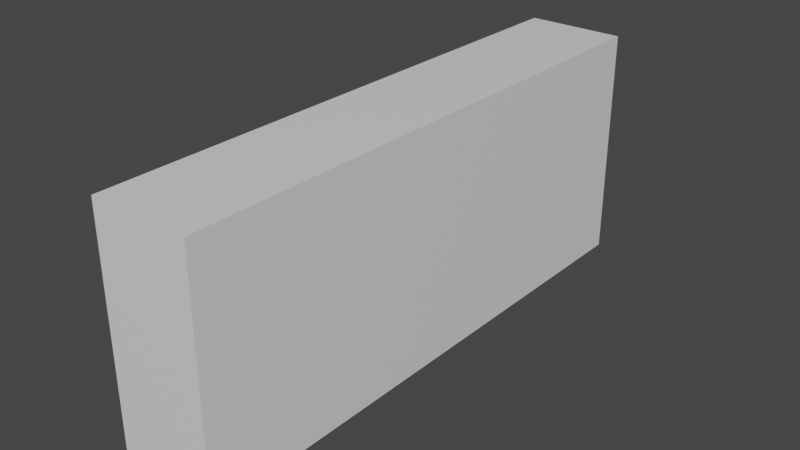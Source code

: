 # Source: Scifungun_Modelling_001_BlockOutStart.blend  (saved by Blender 2.91.10; exported with 4.5.12 LTS)
import bpy
from mathutils import Matrix  # noqa: F401  (used for matrix-valued properties, if any)

bpy.ops.wm.read_factory_settings(use_empty=True)
scene = bpy.context.scene
scene.name = 'Scene'

# ---- collections
col_reference = bpy.data.collections.new('Reference'); scene.collection.children.link(col_reference)
col_reference.hide_render = True
col_rifle = bpy.data.collections.new('Rifle'); scene.collection.children.link(col_rifle)

# ---- materials (node trees are filled in below, after node groups)
mat_material = bpy.data.materials.new('Material')
mat_material.alpha_threshold = 0.0
mat_material.use_transparent_shadow = False
mat_material.line_color = (0.0, 0.0, 0.0, 1.0)

# ---- material node trees
mat_material.use_nodes = True; mat_material.node_tree.nodes.clear()
_N = mat_material.node_tree.nodes; _L = mat_material.node_tree.links
n0 = _N.new('ShaderNodeOutputMaterial'); n0.name = 'Material Output'; n0.location = (300, 300)
n1 = _N.new('ShaderNodeBsdfPrincipled'); n1.name = 'Principled BSDF'; n1.location = (10, 300)
n1.distribution = 'GGX'
n1.subsurface_method = 'BURLEY'
n1.inputs[2].default_value = 0.4
n1.inputs[3].default_value = 1.45
n1.inputs[27].default_value = (0.0, 0.0, 0.0, 1.0)
n1.inputs[28].default_value = 1.0
_L.new(n1.outputs[0], n0.inputs[0])
n0.is_active_output = True

# ---- world
world_world = bpy.data.worlds.new('World'); scene.world = world_world
world_world.use_nodes = True; world_world.node_tree.nodes.clear()
_N = world_world.node_tree.nodes; _L = world_world.node_tree.links
n0 = _N.new('ShaderNodeOutputWorld'); n0.name = 'World Output'; n0.location = (300, 300)
n1 = _N.new('ShaderNodeBackground'); n1.name = 'Background'; n1.location = (10, 300)
n1.inputs[0].default_value = (0.05088, 0.05088, 0.05088, 1.0)
_L.new(n1.outputs[0], n0.inputs[0])
n0.is_active_output = True
world_world.color = (0.05088, 0.05088, 0.05088)
world_world.use_sun_shadow = False
world_world.sun_shadow_jitter_overblur = 0.0

# ---- meshes
me_cube = bpy.data.meshes.new('Cube')
me_cube.from_pydata([(0.6184, 3.482, 1.463), (0.6184, 3.482, -1.463), (0.6184, -3.482, 1.463), (0.6184, -3.482, -1.463), (-0.6184, 3.482, 1.463), (-0.6184, 3.482, -1.463), (-0.6184, -3.482, 1.463), (-0.6184, -3.482, -1.463)], [], [(0, 4, 6, 2), (3, 2, 6, 7), (7, 6, 4, 5), (5, 1, 3, 7), (1, 0, 2, 3), (5, 4, 0, 1)])
_uv = me_cube.uv_layers.new(name='UVMap')
_uv.uv.foreach_set('vector', [0.625, 0.5, 0.875, 0.5, 0.875, 0.75, 0.625, 0.75, 0.375, 0.75, 0.625, 0.75, 0.625, 1.0, 0.375, 1.0, 0.375, 0.0, 0.625, 0.0, 0.625, 0.25, 0.375, 0.25, 0.125, 0.5, 0.375, 0.5, 0.375, 0.75, 0.125, 0.75, 0.375, 0.5, 0.625, 0.5, 0.625, 0.75, 0.375, 0.75, 0.375, 0.25, 0.625, 0.25, 0.625, 0.5, 0.375, 0.5])
me_cube.materials.append(mat_material)
me_cube.use_remesh_preserve_volume = False
me_cube.use_remesh_preserve_attributes = False
me_cube.use_mirror_vertex_groups = False
me_cube.update()

# ---- objects
ob_empty = bpy.data.objects.new('Empty', None)
ob_cube = bpy.data.objects.new('Cube', me_cube)

# ---- transforms, parenting, visibility, modifiers, constraints
ob_empty.location = (-12.03, 0.0, 0.0)
ob_empty.rotation_euler = (1.571, -0.0, 1.571)
ob_empty.empty_display_type = 'IMAGE'
ob_empty.empty_display_size = 5.0
ob_empty.lineart.crease_threshold = 0.0
ob_cube.location = (0.0, 0.0, 0.0)
ob_cube.lock_rotations_4d = False
ob_cube.empty_display_type = 'ARROWS'
ob_cube.lineart.crease_threshold = 0.0

# ---- collection membership
col_reference.objects.link(ob_empty)
col_rifle.objects.link(ob_cube)

# ---- scene / render settings (as saved in the file)
scene.frame_start = 1; scene.frame_end = 250; scene.frame_set(1)
scene.render.engine = 'BLENDER_EEVEE_NEXT'
scene.cycles.use_denoising = False
scene.cycles.samples = 128
scene.cycles.sampling_pattern = 'TABULATED_SOBOL'
scene.cycles.use_adaptive_sampling = False
scene.cycles.use_light_tree = False
scene.view_settings.view_transform = 'Filmic'
bpy.context.view_layer.update()

# ---- added for rendering (the .blend has no active camera and no usable light): camera, sun
cam_auto = bpy.data.cameras.new('AutoCamera')
cam_auto.lens = 50.0
cam_auto.sensor_width = 36.0
cam_auto.clip_end = 1000.0
ob_auto_camera = bpy.data.objects.new('AutoCamera', cam_auto)
scene.collection.objects.link(ob_auto_camera)
ob_auto_camera.location = (7.08107, -8.49728, 5.66486)
ob_auto_camera.rotation_euler = (1.09748, -7.21219e-08, 0.694738)
scene.camera = ob_auto_camera
light_auto_sun = bpy.data.lights.new('AutoSun', 'SUN')
light_auto_sun.energy = 3.0
light_auto_sun.angle = 0.0523599
ob_auto_sun = bpy.data.objects.new('AutoSun', light_auto_sun)
scene.collection.objects.link(ob_auto_sun)
ob_auto_sun.rotation_euler = (0.872665, 0.174533, 0.523599)
bpy.context.view_layer.update()
